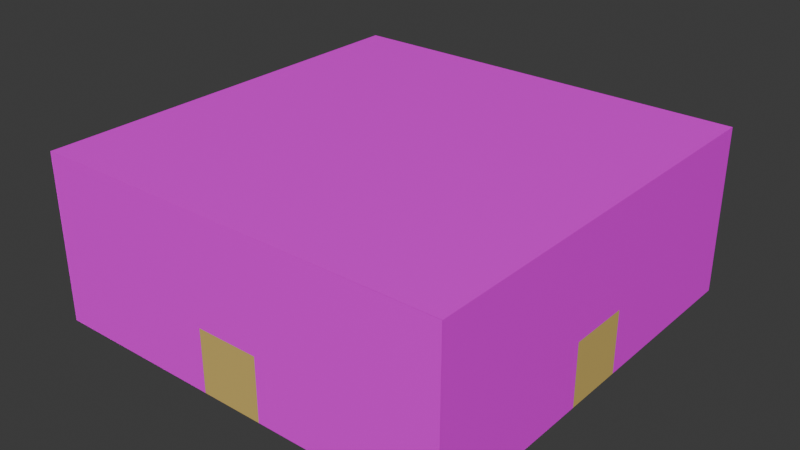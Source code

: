 # Source: BasicRoom.blend  (saved by Blender 4.4.30; exported with 4.5.12 LTS)
import bpy
from mathutils import Matrix  # noqa: F401  (used for matrix-valued properties, if any)

bpy.ops.wm.read_factory_settings(use_empty=True)
scene = bpy.context.scene
scene.name = 'Scene'

# ---- collections
col_collection = bpy.data.collections.new('Collection'); scene.collection.children.link(col_collection)

# ---- images (referenced by path relative to the original .blend; pixels are not part of the script)
import os
ASSET_DIR = os.environ.get("B2B_ASSET_DIR", "")  # directory of the original .blend (textures are referenced by path, not embedded)
HERE = os.path.dirname(os.path.abspath(__file__))  # packed textures are extracted next to this script under _unpacked/

def load_image(name, relpath, width, height, colorspace="sRGB"):
    """Load a texture the original file referenced (path relative to the .blend, or extracted next to this script)."""
    p = next((c for c in (os.path.join(HERE, relpath), os.path.join(ASSET_DIR, relpath)) if relpath and os.path.exists(c)), "")
    if p:
        img = bpy.data.images.load(p, check_existing=True)
        img.name = name
    else:  # same state as the original file: an image datablock whose file is absent (Cycles renders it pink)
        img = bpy.data.images.new(name, width, height)
        img.source = "FILE"
        img.filepath = "//" + (relpath or name)
    img.colorspace_settings.name = colorspace
    return img
img_dirt = load_image('dirt', 'dirt.png', 1024, 1024, 'sRGB')

# ---- materials (node trees are filled in below, after node groups)
mat_material = bpy.data.materials.new('Material')
mat_material.alpha_threshold = 0.0
mat_material.use_backface_culling = True
mat_material.roughness = 0.5
mat_material.line_color = (0.0, 0.0, 0.0, 1.0)
mat_material_001 = bpy.data.materials.new('Material.001')

# ---- material node trees
mat_material.use_nodes = True; mat_material.node_tree.nodes.clear()
_N = mat_material.node_tree.nodes; _L = mat_material.node_tree.links
n0 = _N.new('ShaderNodeOutputMaterial'); n0.name = 'Material Output'; n0.location = (300, 300)
n1 = _N.new('ShaderNodeBsdfPrincipled'); n1.name = 'Principled BSDF'; n1.location = (10, 300)
n1.inputs[3].default_value = 1.45
n2 = _N.new('ShaderNodeTexImage'); n2.name = 'Image Texture'; n2.location = (-280, 280)
n2.image = img_dirt
_L.new(n1.outputs[0], n0.inputs[0])
_L.new(n2.outputs[0], n1.inputs[0])
n0.is_active_output = True
mat_material_001.use_nodes = True; mat_material_001.node_tree.nodes.clear()
_N = mat_material_001.node_tree.nodes; _L = mat_material_001.node_tree.links
n0 = _N.new('ShaderNodeBsdfPrincipled'); n0.name = 'Principled BSDF'; n0.location = (10, 300)
n0.inputs[0].default_value = (0.7007, 0.5045, 0.1462, 1.0)
n1 = _N.new('ShaderNodeOutputMaterial'); n1.name = 'Material Output'; n1.location = (300, 300)
_L.new(n0.outputs[0], n1.inputs[0])
n1.is_active_output = True

# ---- world
world_world = bpy.data.worlds.new('World'); scene.world = world_world
world_world.use_nodes = True; world_world.node_tree.nodes.clear()
_N = world_world.node_tree.nodes; _L = world_world.node_tree.links
n0 = _N.new('ShaderNodeOutputWorld'); n0.name = 'World Output'; n0.location = (300, 300)
n1 = _N.new('ShaderNodeBackground'); n1.name = 'Background'; n1.location = (10, 300)
n1.inputs[0].default_value = (0.05088, 0.05088, 0.05088, 1.0)
_L.new(n1.outputs[0], n0.inputs[0])
n0.is_active_output = True
world_world.color = (0.05088, 0.05088, 0.05088)
world_world.sun_shadow_jitter_overblur = 0.0

# ---- meshes
me_cube = bpy.data.meshes.new('Cube')
me_cube.from_pydata([(1.0, 1.0, 1.0), (1.0, 1.0, -1.0), (1.0, -1.0, 1.0), (1.0, -1.0, -1.0), (-1.0, 1.0, 1.0), (-1.0, 1.0, -1.0), (-1.0, -1.0, 1.0), (-1.0, -1.0, -1.0)], [], [(0, 2, 6, 4), (5, 7, 3, 1)])
_uv = me_cube.uv_layers.new(name='UVMap')
_uv.uv.foreach_set('vector', [0.3333, 0.3333, 1.457e-08, 0.3333, 3.974e-08, 3e-15, 0.3333, 2.517e-08, 0.6667, 0.6667, 0.3333, 0.6667, 0.3333, 0.3333, 0.6667, 0.3333])
me_cube.materials.append(mat_material)
me_cube.use_mirror_vertex_groups = False
me_cube.update()
me_cube_001 = bpy.data.meshes.new('Cube.001')
me_cube_001.from_pydata([], [], [])
me_cube_001.materials.append(None)
me_cube_001.update()
me_cube_006 = bpy.data.meshes.new('Cube.006')
me_cube_006.from_pydata([(1.0, 1.0, 1.0), (1.0, 1.0, -1.0), (-1.0, 1.0, 1.0), (-1.0, 1.0, -1.0), (-0.14, 1.0, -1.0), (-0.14, 1.0, -0.25), (0.16, 1.0, -0.25), (0.16, 1.0, -1.0)], [], [(7, 1, 0, 2, 3, 4, 5, 6)])
_uv = me_cube_006.uv_layers.new(name='UVMap')
_uv.uv.foreach_set('vector', [0.6667, 0.86, 0.6667, 1.0, 0.3333, 1.0, 0.3333, 0.6667, 0.6667, 0.6667, 0.6667, 0.81, 0.5417, 0.81, 0.5417, 0.86])
me_cube_006.materials.append(mat_material)
me_cube_006.use_mirror_vertex_groups = False
me_cube_006.update()
me_cube_012 = bpy.data.meshes.new('Cube.012')
me_cube_012.from_pydata([(-0.15, 0.0, -0.375), (-0.15, 0.0, 0.375), (0.15, 0.0, 0.375), (0.15, 0.0, -0.375)], [], [(2, 1, 0, 3)])
_uv = me_cube_012.uv_layers.new(name='UVMap')
_uv.uv.foreach_set('vector', [0.5417, 0.86, 0.5417, 0.81, 0.6667, 0.81, 0.6667, 0.86])
me_cube_012.materials.append(mat_material_001)
me_cube_012.use_mirror_vertex_groups = False
me_cube_012.update()
me_cube_013 = bpy.data.meshes.new('Cube.013')
me_cube_013.from_pydata([(1.0, 1.0, 1.0), (1.0, 1.0, -1.0), (-1.0, 1.0, 1.0), (-1.0, 1.0, -1.0), (-0.14, 1.0, -1.0), (-0.14, 1.0, -0.25), (0.16, 1.0, -0.25), (0.16, 1.0, -1.0)], [], [(7, 1, 0, 2, 3, 4, 5, 6)])
_uv = me_cube_013.uv_layers.new(name='UVMap')
_uv.uv.foreach_set('vector', [0.6667, 0.86, 0.6667, 1.0, 0.3333, 1.0, 0.3333, 0.6667, 0.6667, 0.6667, 0.6667, 0.81, 0.5417, 0.81, 0.5417, 0.86])
me_cube_013.materials.append(mat_material)
me_cube_013.use_mirror_vertex_groups = False
me_cube_013.update()
me_cube_014 = bpy.data.meshes.new('Cube.014')
me_cube_014.from_pydata([(-0.15, 0.0, -0.375), (-0.15, 0.0, 0.375), (0.15, 0.0, 0.375), (0.15, 0.0, -0.375)], [], [(2, 1, 0, 3)])
_uv = me_cube_014.uv_layers.new(name='UVMap')
_uv.uv.foreach_set('vector', [0.5417, 0.86, 0.5417, 0.81, 0.6667, 0.81, 0.6667, 0.86])
me_cube_014.materials.append(mat_material_001)
me_cube_014.use_mirror_vertex_groups = False
me_cube_014.update()
me_cube_015 = bpy.data.meshes.new('Cube.015')
me_cube_015.from_pydata([(1.0, 1.0, 1.0), (1.0, 1.0, -1.0), (-1.0, 1.0, 1.0), (-1.0, 1.0, -1.0), (-0.14, 1.0, -1.0), (-0.14, 1.0, -0.25), (0.16, 1.0, -0.25), (0.16, 1.0, -1.0)], [], [(7, 1, 0, 2, 3, 4, 5, 6)])
_uv = me_cube_015.uv_layers.new(name='UVMap')
_uv.uv.foreach_set('vector', [0.6667, 0.86, 0.6667, 1.0, 0.3333, 1.0, 0.3333, 0.6667, 0.6667, 0.6667, 0.6667, 0.81, 0.5417, 0.81, 0.5417, 0.86])
me_cube_015.materials.append(mat_material)
me_cube_015.use_mirror_vertex_groups = False
me_cube_015.update()
me_cube_016 = bpy.data.meshes.new('Cube.016')
me_cube_016.from_pydata([(-0.15, 0.0, -0.375), (-0.15, 0.0, 0.375), (0.15, 0.0, 0.375), (0.15, 0.0, -0.375)], [], [(2, 1, 0, 3)])
_uv = me_cube_016.uv_layers.new(name='UVMap')
_uv.uv.foreach_set('vector', [0.5417, 0.86, 0.5417, 0.81, 0.6667, 0.81, 0.6667, 0.86])
me_cube_016.materials.append(mat_material_001)
me_cube_016.use_mirror_vertex_groups = False
me_cube_016.update()
me_cube_017 = bpy.data.meshes.new('Cube.017')
me_cube_017.from_pydata([(1.0, 1.0, 1.0), (1.0, 1.0, -1.0), (-1.0, 1.0, 1.0), (-1.0, 1.0, -1.0), (-0.14, 1.0, -1.0), (-0.14, 1.0, -0.25), (0.16, 1.0, -0.25), (0.16, 1.0, -1.0)], [], [(7, 1, 0, 2, 3, 4, 5, 6)])
_uv = me_cube_017.uv_layers.new(name='UVMap')
_uv.uv.foreach_set('vector', [0.6667, 0.86, 0.6667, 1.0, 0.3333, 1.0, 0.3333, 0.6667, 0.6667, 0.6667, 0.6667, 0.81, 0.5417, 0.81, 0.5417, 0.86])
me_cube_017.materials.append(mat_material)
me_cube_017.use_mirror_vertex_groups = False
me_cube_017.update()
me_cube_018 = bpy.data.meshes.new('Cube.018')
me_cube_018.from_pydata([(-0.75, 0.0, -0.75), (-0.75, 0.0, 0.75), (0.75, 0.0, 0.75), (0.75, 0.0, -0.75)], [], [(2, 1, 0, 3)])
_uv = me_cube_018.uv_layers.new(name='UVMap')
_uv.uv.foreach_set('vector', [0.5417, 0.86, 0.5417, 0.81, 0.6667, 0.81, 0.6667, 0.86])
me_cube_018.materials.append(mat_material_001)
me_cube_018.use_mirror_vertex_groups = False
me_cube_018.update()

# ---- objects
ob_floor = bpy.data.objects.new('Floor', me_cube)
ob_doorframe3 = bpy.data.objects.new('DoorFrame3', me_cube_001)
ob_wall = bpy.data.objects.new('Wall', me_cube_006)
ob_doorframe4 = bpy.data.objects.new('DoorFrame4', me_cube_001)
ob_doorframe1 = bpy.data.objects.new('DoorFrame1', me_cube_001)
ob_doorframe2 = bpy.data.objects.new('DoorFrame2', me_cube_001)
ob_doorway4 = bpy.data.objects.new('DoorWay4', me_cube_012)
ob_wall_001 = bpy.data.objects.new('Wall.001', me_cube_013)
ob_doorway1 = bpy.data.objects.new('DoorWay1', me_cube_014)
ob_wall_002 = bpy.data.objects.new('Wall.002', me_cube_015)
ob_doorway2 = bpy.data.objects.new('DoorWay2', me_cube_016)
ob_wall_003 = bpy.data.objects.new('Wall.003', me_cube_017)
ob_doorway3 = bpy.data.objects.new('DoorWay3', me_cube_018)

# ---- transforms, parenting, visibility, modifiers, constraints
ob_floor.location = (0.0, 0.0, 2.0)
ob_floor.scale = (5.0, 5.0, 2.0)
ob_floor.lock_rotations_4d = False
ob_floor.empty_display_type = 'ARROWS'
ob_floor.lineart.crease_threshold = 0.0
ob_doorframe3.location = (0.0, 5.0, 0.0)
ob_wall.location = (0.0, 0.0, 2.0)
ob_wall.rotation_euler = (0.0, -0.0, -1.571)
ob_wall.scale = (5.0, 5.0, 2.0)
ob_wall.lock_rotations_4d = False
ob_wall.empty_display_type = 'ARROWS'
ob_wall.lineart.crease_threshold = 0.0
ob_doorframe4.location = (5.0, 4.768e-07, 0.0)
ob_doorframe4.rotation_euler = (0.0, -0.0, -1.571)
ob_doorframe1.location = (9.537e-07, -5.0, 0.0)
ob_doorframe1.rotation_euler = (0.0, -0.0, -3.142)
ob_doorframe2.location = (-5.0, -1.431e-06, 0.0)
ob_doorframe2.rotation_euler = (0.0, -0.0, -4.712)
ob_doorway4.location = (5.0, -0.05, 0.75)
ob_doorway4.rotation_euler = (0.0, -0.0, -1.571)
ob_doorway4.scale = (5.0, 5.0, 2.0)
ob_doorway4.lock_rotations_4d = False
ob_doorway4.empty_display_type = 'ARROWS'
ob_doorway4.lineart.crease_threshold = 0.0
ob_wall_001.location = (0.0, 0.0, 2.0)
ob_wall_001.rotation_euler = (0.0, -0.0, -3.142)
ob_wall_001.scale = (5.0, 5.0, 2.0)
ob_wall_001.lock_rotations_4d = False
ob_wall_001.empty_display_type = 'ARROWS'
ob_wall_001.lineart.crease_threshold = 0.0
ob_doorway1.location = (-0.05, -5.0, 0.75)
ob_doorway1.rotation_euler = (0.0, -0.0, -3.142)
ob_doorway1.scale = (5.0, 5.0, 2.0)
ob_doorway1.lock_rotations_4d = False
ob_doorway1.empty_display_type = 'ARROWS'
ob_doorway1.lineart.crease_threshold = 0.0
ob_wall_002.location = (0.0, 0.0, 2.0)
ob_wall_002.rotation_euler = (0.0, -0.0, -4.712)
ob_wall_002.scale = (5.0, 5.0, 2.0)
ob_wall_002.lock_rotations_4d = False
ob_wall_002.empty_display_type = 'ARROWS'
ob_wall_002.lineart.crease_threshold = 0.0
ob_doorway2.location = (-5.0, 0.05, 0.75)
ob_doorway2.rotation_euler = (0.0, -0.0, -4.712)
ob_doorway2.scale = (5.0, 5.0, 2.0)
ob_doorway2.lock_rotations_4d = False
ob_doorway2.empty_display_type = 'ARROWS'
ob_doorway2.lineart.crease_threshold = 0.0
ob_wall_003.location = (0.0, 0.0, 2.0)
ob_wall_003.rotation_euler = (0.0, -0.0, -6.283)
ob_wall_003.scale = (5.0, 5.0, 2.0)
ob_wall_003.lock_rotations_4d = False
ob_wall_003.empty_display_type = 'ARROWS'
ob_wall_003.lineart.crease_threshold = 0.0
ob_doorway3.location = (0.05, 5.0, 0.75)
ob_doorway3.lock_rotations_4d = False
ob_doorway3.empty_display_type = 'ARROWS'
ob_doorway3.lineart.crease_threshold = 0.0

# ---- collection membership
col_collection.objects.link(ob_floor)
col_collection.objects.link(ob_doorframe3)
col_collection.objects.link(ob_wall)
col_collection.objects.link(ob_doorframe4)
col_collection.objects.link(ob_doorframe1)
col_collection.objects.link(ob_doorframe2)
col_collection.objects.link(ob_doorway4)
col_collection.objects.link(ob_wall_001)
col_collection.objects.link(ob_doorway1)
col_collection.objects.link(ob_wall_002)
col_collection.objects.link(ob_doorway2)
col_collection.objects.link(ob_wall_003)
col_collection.objects.link(ob_doorway3)

# ---- scene / render settings (as saved in the file)
scene.frame_start = 1; scene.frame_end = 250; scene.frame_set(1)
scene.render.engine = 'BLENDER_EEVEE_NEXT'
bpy.context.view_layer.update()

# ---- added for rendering (the .blend has no active camera and no usable light): camera, sun
cam_auto = bpy.data.cameras.new('AutoCamera')
cam_auto.lens = 50.0
cam_auto.sensor_width = 36.0
cam_auto.clip_end = 1000.0
ob_auto_camera = bpy.data.objects.new('AutoCamera', cam_auto)
scene.collection.objects.link(ob_auto_camera)
ob_auto_camera.location = (13.598, -16.3176, 12.8784)
ob_auto_camera.rotation_euler = (1.09748, -7.21219e-08, 0.694738)
scene.camera = ob_auto_camera
light_auto_sun = bpy.data.lights.new('AutoSun', 'SUN')
light_auto_sun.energy = 3.0
light_auto_sun.angle = 0.0523599
ob_auto_sun = bpy.data.objects.new('AutoSun', light_auto_sun)
scene.collection.objects.link(ob_auto_sun)
ob_auto_sun.rotation_euler = (0.872665, 0.174533, 0.523599)
bpy.context.view_layer.update()
